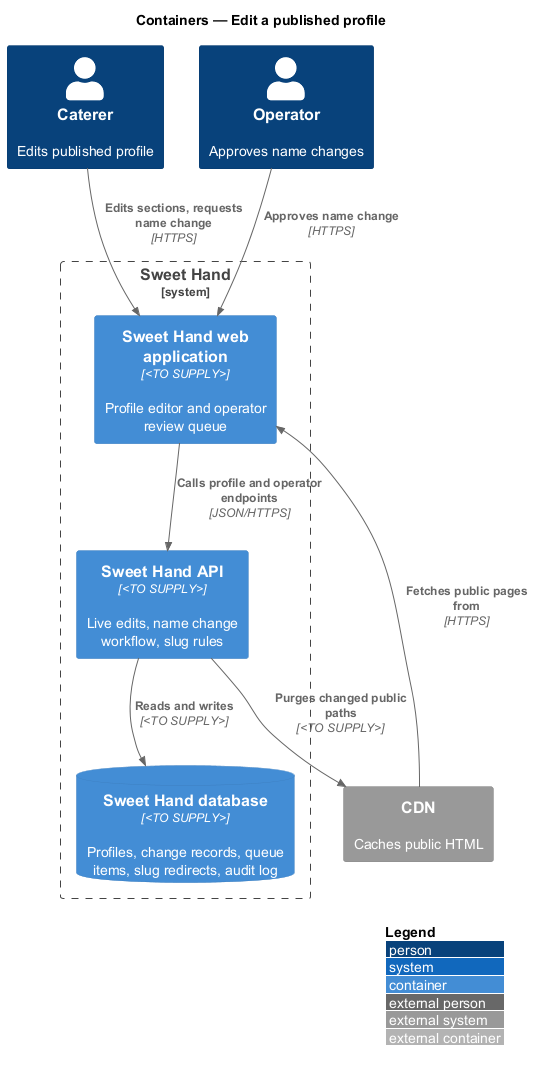

The diagram above was rendered by PlantUML. Its source (embedded in the PNG):
@startuml
!include <C4/C4_Container>
LAYOUT_WITH_LEGEND()
title Containers — Edit a published profile

Person(caterer, "Caterer", "Edits published profile")
Person(operator, "Operator", "Approves name changes")
System_Boundary(sweethand, "Sweet Hand") {
  Container(web, "Sweet Hand web application", "<TO SUPPLY>", "Profile editor and operator review queue")
  Container(api, "Sweet Hand API", "<TO SUPPLY>", "Live edits, name change workflow, slug rules")
  ContainerDb(db, "Sweet Hand database", "<TO SUPPLY>", "Profiles, change records, queue items, slug redirects, audit log")
}
System_Ext(cdn, "CDN", "Caches public HTML")

Rel(caterer, web, "Edits sections, requests name change", "HTTPS")
Rel(operator, web, "Approves name change", "HTTPS")
Rel(web, api, "Calls profile and operator endpoints", "JSON/HTTPS")
Rel(api, db, "Reads and writes", "<TO SUPPLY>")
Rel(api, cdn, "Purges changed public paths", "<TO SUPPLY>")
Rel(cdn, web, "Fetches public pages from", "HTTPS")
@enduml